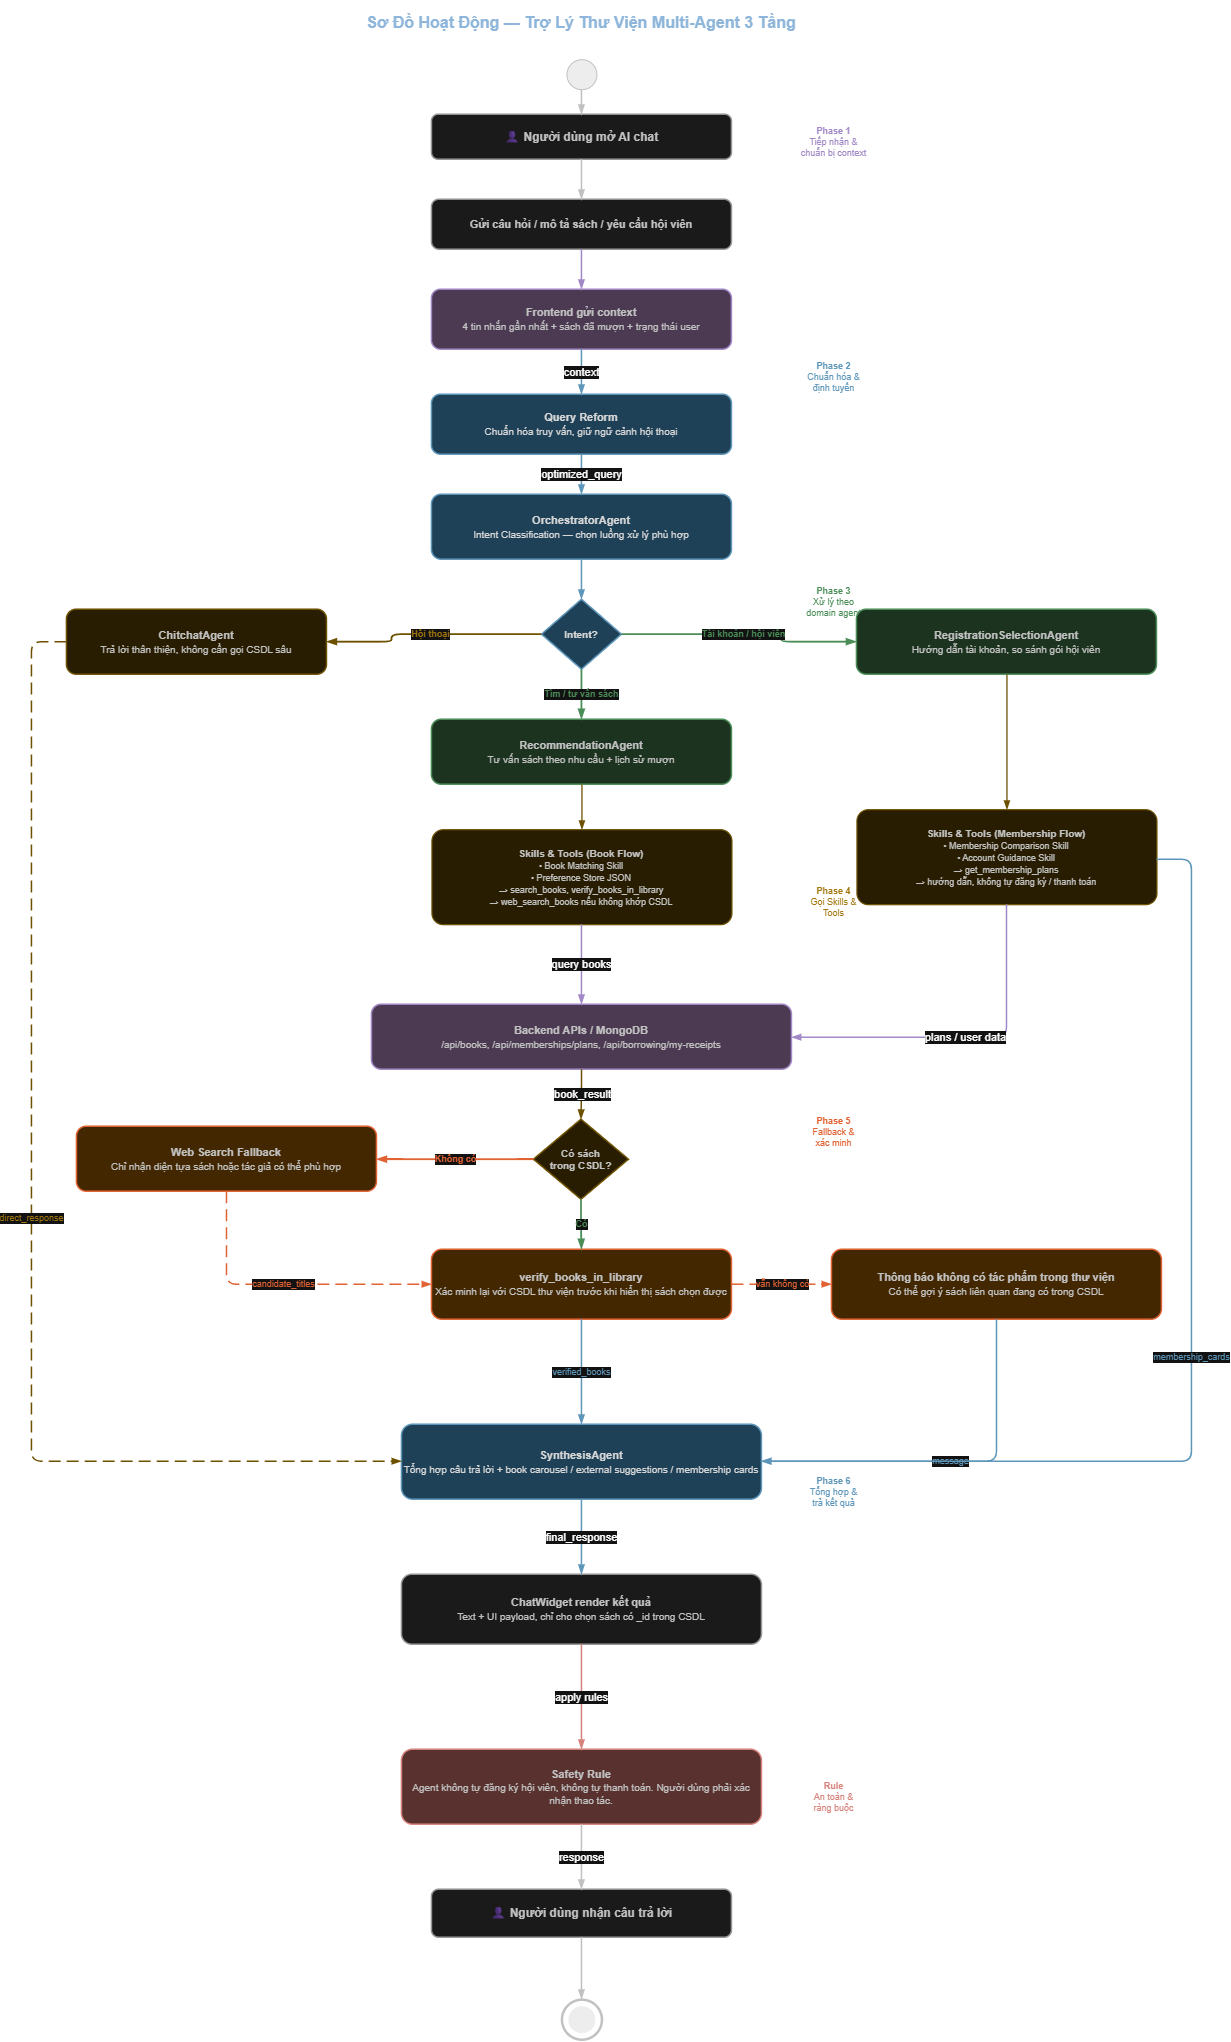

The diagram above was exported from draw.io. Its source (the exported page's mxGraphModel, read from the mxfile embedded in the PNG):
<mxGraphModel dx="1664" dy="914" grid="1" gridSize="10" guides="1" tooltips="1" connect="1" arrows="1" fold="1" page="1" pageScale="1" pageWidth="1500" pageHeight="2200" math="0" shadow="0">
  <root>
    <mxCell id="0" />
    <mxCell id="1" parent="0" />
    <mxCell id="title" parent="1" style="text;html=1;fontSize=16;fontStyle=1;fontColor=#1F4E79;align=center;verticalAlign=middle;whiteSpace=wrap;" value="Sơ Đồ Hoạt Động — Trợ Lý Thư Viện Multi-Agent 3 Tầng" vertex="1">
      <mxGeometry height="45" width="900" x="170" y="10" as="geometry" />
    </mxCell>
    <mxCell id="ph1" parent="1" style="text;html=1;fontSize=9;fontColor=#7B5EA7;align=center;verticalAlign=middle;whiteSpace=wrap;" value="&lt;b&gt;Phase 1&lt;/b&gt;&lt;br&gt;Tiếp nhận &amp;&lt;br&gt;chuẩn bị context" vertex="1">
      <mxGeometry height="55" width="105" x="820" y="125" as="geometry" />
    </mxCell>
    <mxCell id="ph2" parent="1" style="text;html=1;fontSize=9;fontColor=#3A7CA5;align=center;verticalAlign=middle;whiteSpace=wrap;" value="&lt;b&gt;Phase 2&lt;/b&gt;&lt;br&gt;Chuẩn hóa &amp;&lt;br&gt;định tuyến" vertex="1">
      <mxGeometry height="55" width="105" x="820" y="360" as="geometry" />
    </mxCell>
    <mxCell id="ph3" parent="1" style="text;html=1;fontSize=9;fontColor=#4C9A5B;align=center;verticalAlign=middle;whiteSpace=wrap;" value="&lt;b&gt;Phase 3&lt;/b&gt;&lt;br&gt;Xử lý theo&lt;br&gt;domain agent" vertex="1">
      <mxGeometry height="55" width="105" x="820" y="585" as="geometry" />
    </mxCell>
    <mxCell id="ph4" parent="1" style="text;html=1;fontSize=9;fontColor=#B8860B;align=center;verticalAlign=middle;whiteSpace=wrap;" value="&lt;b&gt;Phase 4&lt;/b&gt;&lt;br&gt;Gọi Skills &amp;&lt;br&gt;Tools" vertex="1">
      <mxGeometry height="55" width="105" x="820" y="885" as="geometry" />
    </mxCell>
    <mxCell id="ph5" parent="1" style="text;html=1;fontSize=9;fontColor=#FF6B35;align=center;verticalAlign=middle;whiteSpace=wrap;" value="&lt;b&gt;Phase 5&lt;/b&gt;&lt;br&gt;Fallback &amp;&lt;br&gt;xác minh" vertex="1">
      <mxGeometry height="55" width="105" x="820" y="1115" as="geometry" />
    </mxCell>
    <mxCell id="ph6" parent="1" style="text;html=1;fontSize=9;fontColor=#3A7CA5;align=center;verticalAlign=middle;whiteSpace=wrap;" value="&lt;b&gt;Phase 6&lt;/b&gt;&lt;br&gt;Tổng hợp &amp;&lt;br&gt;trả kết quả" vertex="1">
      <mxGeometry height="55" width="105" x="820" y="1475" as="geometry" />
    </mxCell>
    <mxCell id="ph7" parent="1" style="text;html=1;fontSize=9;fontColor=#B5544D;align=center;verticalAlign=middle;whiteSpace=wrap;" value="&lt;b&gt;Rule&lt;/b&gt;&lt;br&gt;An toàn &amp;&lt;br&gt;ràng buộc" vertex="1">
      <mxGeometry height="55" width="105" x="820" y="1780" as="geometry" />
    </mxCell>
    <mxCell id="start" parent="1" style="ellipse;whiteSpace=wrap;html=1;fillColor=#000000;strokeColor=#333333;aspect=fixed;" value="" vertex="1">
      <mxGeometry height="30" width="30" x="605" y="70" as="geometry" />
    </mxCell>
    <mxCell id="a_user" parent="1" style="rounded=1;whiteSpace=wrap;html=1;arcSize=15;strokeWidth=1.5;fontSize=12;fontStyle=1;fillColor=#F5F5F5;strokeColor=#666666;fontColor=#333333;" value="👤 Người dùng mở AI chat" vertex="1">
      <mxGeometry height="45" width="300" x="470" y="125" as="geometry" />
    </mxCell>
    <mxCell id="a_message" parent="1" style="rounded=1;whiteSpace=wrap;html=1;arcSize=15;strokeWidth=1.5;fontSize=11;fontStyle=1;fillColor=#F5F5F5;strokeColor=#666666;fontColor=#333333;" value="Gửi câu hỏi / mô tả sách / yêu cầu hội viên" vertex="1">
      <mxGeometry height="50" width="300" x="470" y="210" as="geometry" />
    </mxCell>
    <mxCell id="a_context" parent="1" style="rounded=1;whiteSpace=wrap;html=1;arcSize=15;strokeWidth=1.5;fontSize=11;fontStyle=1;fillColor=#D7C4E0;strokeColor=#7B5EA7;fontColor=#333333;" value="Frontend gửi context&lt;br&gt;&lt;font style=&quot;font-weight:normal;font-size:10px;&quot;&gt;4 tin nhắn gần nhất + sách đã mượn + trạng thái user&lt;/font&gt;" vertex="1">
      <mxGeometry height="60" width="300" x="470" y="300" as="geometry" />
    </mxCell>
    <mxCell id="a_reform" parent="1" style="rounded=1;whiteSpace=wrap;html=1;arcSize=15;strokeWidth=1.5;fontSize=11;fontStyle=1;fillColor=#AED6F1;strokeColor=#3A7CA5;fontColor=#1a1a1a;" value="Query Reform&lt;br&gt;&lt;font style=&quot;font-weight:normal;font-size:10px;&quot;&gt;Chuẩn hóa truy vấn, giữ ngữ cảnh hội thoại&lt;/font&gt;" vertex="1">
      <mxGeometry height="60" width="300" x="470" y="405" as="geometry" />
    </mxCell>
    <mxCell id="a_orc" parent="1" style="rounded=1;whiteSpace=wrap;html=1;arcSize=15;strokeWidth=1.5;fontSize=11;fontStyle=1;fillColor=#AED6F1;strokeColor=#3A7CA5;fontColor=#1a1a1a;" value="OrchestratorAgent&lt;br&gt;&lt;font style=&quot;font-weight:normal;font-size:10px;&quot;&gt;Intent Classification — chọn luồng xử lý phù hợp&lt;/font&gt;" vertex="1">
      <mxGeometry height="65" width="300" x="470" y="505" as="geometry" />
    </mxCell>
    <mxCell id="d_intent" parent="1" style="rhombus;whiteSpace=wrap;html=1;strokeWidth=1.5;fontSize=10;fontStyle=1;fillColor=#AED6F1;strokeColor=#3A7CA5;fontColor=#1a1a1a;" value="Intent?" vertex="1">
      <mxGeometry height="70" width="80" x="580" y="610" as="geometry" />
    </mxCell>
    <mxCell id="a_chat" parent="1" style="rounded=1;whiteSpace=wrap;html=1;arcSize=15;strokeWidth=1.5;fontSize=11;fontStyle=1;fillColor=#FFF2CC;strokeColor=#D6B656;fontColor=#333333;" value="ChitchatAgent&lt;br&gt;&lt;font style=&quot;font-weight:normal;font-size:10px;&quot;&gt;Trả lời thân thiện, không cần gọi CSDL sâu&lt;/font&gt;" vertex="1">
      <mxGeometry height="65" width="260" x="105" y="620" as="geometry" />
    </mxCell>
    <mxCell id="a_rec" parent="1" style="rounded=1;whiteSpace=wrap;html=1;arcSize=15;strokeWidth=1.5;fontSize=11;fontStyle=1;fillColor=#CDE7D0;strokeColor=#4C9A5B;fontColor=#333333;" value="RecommendationAgent&lt;br&gt;&lt;font style=&quot;font-weight:normal;font-size:10px;&quot;&gt;Tư vấn sách theo nhu cầu + lịch sử mượn&lt;/font&gt;" vertex="1">
      <mxGeometry height="65" width="300" x="470" y="730" as="geometry" />
    </mxCell>
    <mxCell id="a_reg" parent="1" style="rounded=1;whiteSpace=wrap;html=1;arcSize=15;strokeWidth=1.5;fontSize=11;fontStyle=1;fillColor=#CDE7D0;strokeColor=#4C9A5B;fontColor=#333333;" value="RegistrationSelectionAgent&lt;br&gt;&lt;font style=&quot;font-weight:normal;font-size:10px;&quot;&gt;Hướng dẫn tài khoản, so sánh gói hội viên&lt;/font&gt;" vertex="1">
      <mxGeometry height="65" width="300" x="895" y="620" as="geometry" />
    </mxCell>
    <mxCell id="a_book_skills" parent="1" style="rounded=1;whiteSpace=wrap;html=1;arcSize=12;strokeWidth=1.2;fontSize=10;fillColor=#FFF2CC;strokeColor=#D6B656;fontColor=#333333;" value="&lt;b&gt;Skills &amp;amp; Tools (Book Flow)&lt;/b&gt;&lt;br&gt;&lt;font style=&quot;font-size:9px;&quot;&gt;• Book Matching Skill&lt;br&gt;• Preference Store JSON&lt;br&gt;→ search_books, verify_books_in_library&lt;br&gt;→ web_search_books nếu không khớp CSDL&lt;/font&gt;" vertex="1">
      <mxGeometry height="95" width="300" x="470" y="840" as="geometry" />
    </mxCell>
    <mxCell id="a_plan_skills" parent="1" style="rounded=1;whiteSpace=wrap;html=1;arcSize=12;strokeWidth=1.2;fontSize=10;fillColor=#FFF2CC;strokeColor=#D6B656;fontColor=#333333;" value="&lt;b&gt;Skills &amp;amp; Tools (Membership Flow)&lt;/b&gt;&lt;br&gt;&lt;font style=&quot;font-size:9px;&quot;&gt;• Membership Comparison Skill&lt;br&gt;• Account Guidance Skill&lt;br&gt;→ get_membership_plans&lt;br&gt;→ hướng dẫn, không tự đăng ký / thanh toán&lt;/font&gt;" vertex="1">
      <mxGeometry height="95" width="300" x="895" y="820" as="geometry" />
    </mxCell>
    <mxCell id="a_backend" parent="1" style="rounded=1;whiteSpace=wrap;html=1;arcSize=15;strokeWidth=1.5;fontSize=11;fontStyle=1;fillColor=#D7C4E0;strokeColor=#7B5EA7;fontColor=#333333;" value="Backend APIs / MongoDB&lt;br&gt;&lt;font style=&quot;font-weight:normal;font-size:10px;&quot;&gt;/api/books, /api/memberships/plans, /api/borrowing/my-receipts&lt;/font&gt;" vertex="1">
      <mxGeometry height="65" width="420" x="410" y="1015" as="geometry" />
    </mxCell>
    <mxCell id="d_db_match" parent="1" style="rhombus;whiteSpace=wrap;html=1;strokeWidth=1.5;fontSize=10;fontStyle=1;fillColor=#FFF2CC;strokeColor=#D6B656;fontColor=#333333;" value="Có sách&lt;br&gt;trong CSDL?" vertex="1">
      <mxGeometry height="80" width="95" x="572" y="1130" as="geometry" />
    </mxCell>
    <mxCell id="a_web" parent="1" style="rounded=1;whiteSpace=wrap;html=1;arcSize=15;strokeWidth=1.5;fontSize=11;fontStyle=1;fillColor=#FFE0B2;strokeColor=#FF6B35;fontColor=#333333;" value="Web Search Fallback&lt;br&gt;&lt;font style=&quot;font-weight:normal;font-size:10px;&quot;&gt;Chỉ nhận diện tựa sách hoặc tác giả có thể phù hợp&lt;/font&gt;" vertex="1">
      <mxGeometry height="65" width="300" x="115" y="1137" as="geometry" />
    </mxCell>
    <mxCell id="a_verify" parent="1" style="rounded=1;whiteSpace=wrap;html=1;arcSize=15;strokeWidth=1.5;fontSize=11;fontStyle=1;fillColor=#FFE0B2;strokeColor=#FF6B35;fontColor=#333333;" value="verify_books_in_library&lt;br&gt;&lt;font style=&quot;font-weight:normal;font-size:10px;&quot;&gt;Xác minh lại với CSDL thư viện trước khi hiển thị sách chọn được&lt;/font&gt;" vertex="1">
      <mxGeometry height="70" width="300" x="470" y="1260" as="geometry" />
    </mxCell>
    <mxCell id="a_no_match" parent="1" style="rounded=1;whiteSpace=wrap;html=1;arcSize=15;strokeWidth=1.5;fontSize=11;fontStyle=1;fillColor=#FFE0B2;strokeColor=#FF6B35;fontColor=#333333;" value="Thông báo không có tác phẩm trong thư viện&lt;br&gt;&lt;font style=&quot;font-weight:normal;font-size:10px;&quot;&gt;Có thể gợi ý sách liên quan đang có trong CSDL&lt;/font&gt;" vertex="1">
      <mxGeometry height="70" width="330" x="870" y="1260" as="geometry" />
    </mxCell>
    <mxCell id="a_synth" parent="1" style="rounded=1;whiteSpace=wrap;html=1;arcSize=15;strokeWidth=1.5;fontSize=11;fontStyle=1;fillColor=#AED6F1;strokeColor=#3A7CA5;fontColor=#1a1a1a;" value="SynthesisAgent&lt;br&gt;&lt;font style=&quot;font-weight:normal;font-size:10px;&quot;&gt;Tổng hợp câu trả lời + book carousel / external suggestions / membership cards&lt;/font&gt;" vertex="1">
      <mxGeometry height="75" width="360" x="440" y="1435" as="geometry" />
    </mxCell>
    <mxCell id="a_ui" parent="1" style="rounded=1;whiteSpace=wrap;html=1;arcSize=15;strokeWidth=1.5;fontSize=11;fontStyle=1;fillColor=#F5F5F5;strokeColor=#666666;fontColor=#333333;" value="ChatWidget render kết quả&lt;br&gt;&lt;font style=&quot;font-weight:normal;font-size:10px;&quot;&gt;Text + UI payload, chỉ cho chọn sách có _id trong CSDL&lt;/font&gt;" vertex="1">
      <mxGeometry height="70" width="360" x="440" y="1585" as="geometry" />
    </mxCell>
    <mxCell id="a_safe" parent="1" style="rounded=1;whiteSpace=wrap;html=1;arcSize=15;strokeWidth=1.5;fontSize=11;fontStyle=1;fillColor=#F4C7C3;strokeColor=#B5544D;fontColor=#333333;" value="Safety Rule&lt;br&gt;&lt;font style=&quot;font-weight:normal;font-size:10px;&quot;&gt;Agent không tự đăng ký hội viên, không tự thanh toán. Người dùng phải xác nhận thao tác.&lt;/font&gt;" vertex="1">
      <mxGeometry height="75" width="360" x="440" y="1760" as="geometry" />
    </mxCell>
    <mxCell id="a_return" parent="1" style="rounded=1;whiteSpace=wrap;html=1;arcSize=15;strokeWidth=1.5;fontSize=12;fontStyle=1;fillColor=#F5F5F5;strokeColor=#666666;fontColor=#333333;" value="👤 Người dùng nhận câu trả lời" vertex="1">
      <mxGeometry height="48" width="300" x="470" y="1900" as="geometry" />
    </mxCell>
    <mxCell id="end_ring" parent="1" style="ellipse;whiteSpace=wrap;html=1;fillColor=none;strokeColor=#333333;strokeWidth=2.5;aspect=fixed;" value="" vertex="1">
      <mxGeometry height="40" width="40" x="600" y="2010" as="geometry" />
    </mxCell>
    <mxCell id="end" parent="1" style="ellipse;whiteSpace=wrap;html=1;fillColor=#000000;strokeColor=#000000;aspect=fixed;" value="" vertex="1">
      <mxGeometry height="26" width="26" x="607" y="2017" as="geometry" />
    </mxCell>
    <mxCell id="e1" edge="1" parent="1" source="start" style="edgeStyle=orthogonalEdgeStyle;rounded=1;html=1;strokeColor=#333333;strokeWidth=1.5;endArrow=blockThin;endFill=1;" target="a_user" value="">
      <mxGeometry relative="1" as="geometry" />
    </mxCell>
    <mxCell id="e2" edge="1" parent="1" source="a_user" style="edgeStyle=orthogonalEdgeStyle;rounded=1;html=1;strokeColor=#333333;strokeWidth=1.5;endArrow=blockThin;endFill=1;" target="a_message" value="">
      <mxGeometry relative="1" as="geometry" />
    </mxCell>
    <mxCell id="e3" edge="1" parent="1" source="a_message" style="edgeStyle=orthogonalEdgeStyle;rounded=1;html=1;strokeColor=#7B5EA7;strokeWidth=1.5;endArrow=blockThin;endFill=1;" target="a_context" value="">
      <mxGeometry relative="1" as="geometry" />
    </mxCell>
    <mxCell id="e4" edge="1" parent="1" source="a_context" style="edgeStyle=orthogonalEdgeStyle;rounded=1;html=1;strokeColor=#3A7CA5;strokeWidth=1.5;endArrow=blockThin;endFill=1;" target="a_reform" value="context">
      <mxGeometry relative="1" as="geometry" />
    </mxCell>
    <mxCell id="e5" edge="1" parent="1" source="a_reform" style="edgeStyle=orthogonalEdgeStyle;rounded=1;html=1;strokeColor=#3A7CA5;strokeWidth=1.5;endArrow=blockThin;endFill=1;" target="a_orc" value="optimized_query">
      <mxGeometry relative="1" as="geometry" />
    </mxCell>
    <mxCell id="e6" edge="1" parent="1" source="a_orc" style="edgeStyle=orthogonalEdgeStyle;rounded=1;html=1;strokeColor=#3A7CA5;strokeWidth=1.5;endArrow=blockThin;endFill=1;" target="d_intent" value="">
      <mxGeometry relative="1" as="geometry" />
    </mxCell>
    <mxCell id="e7" edge="1" parent="1" source="d_intent" style="edgeStyle=orthogonalEdgeStyle;rounded=1;html=1;strokeColor=#D6B656;strokeWidth=1.8;endArrow=blockThin;endFill=1;fontSize=9;fontColor=#B8860B;fontStyle=1;" target="a_chat" value="Hội thoại">
      <mxGeometry relative="1" as="geometry">
        <Array as="points">
          <mxPoint x="430" y="645" />
        </Array>
      </mxGeometry>
    </mxCell>
    <mxCell id="e8" edge="1" parent="1" source="d_intent" style="edgeStyle=orthogonalEdgeStyle;rounded=1;html=1;strokeColor=#4C9A5B;strokeWidth=1.8;endArrow=blockThin;endFill=1;fontSize=9;fontColor=#4C9A5B;fontStyle=1;" target="a_rec" value="Tìm / tư vấn sách">
      <mxGeometry relative="1" as="geometry" />
    </mxCell>
    <mxCell id="e9" edge="1" parent="1" source="d_intent" style="edgeStyle=orthogonalEdgeStyle;rounded=1;html=1;strokeColor=#4C9A5B;strokeWidth=1.8;endArrow=blockThin;endFill=1;fontSize=9;fontColor=#4C9A5B;fontStyle=1;" target="a_reg" value="Tài khoản / hội viên">
      <mxGeometry relative="1" as="geometry">
        <Array as="points">
          <mxPoint x="820" y="645" />
        </Array>
      </mxGeometry>
    </mxCell>
    <mxCell id="e10" edge="1" parent="1" source="a_rec" style="edgeStyle=orthogonalEdgeStyle;rounded=1;html=1;strokeColor=#D6B656;strokeWidth=1.3;endArrow=blockThin;endFill=1;" target="a_book_skills" value="">
      <mxGeometry relative="1" as="geometry" />
    </mxCell>
    <mxCell id="e11" edge="1" parent="1" source="a_reg" style="edgeStyle=orthogonalEdgeStyle;rounded=1;html=1;strokeColor=#D6B656;strokeWidth=1.3;endArrow=blockThin;endFill=1;" target="a_plan_skills" value="">
      <mxGeometry relative="1" as="geometry" />
    </mxCell>
    <mxCell id="e12" edge="1" parent="1" source="a_book_skills" style="edgeStyle=orthogonalEdgeStyle;rounded=1;html=1;strokeColor=#7B5EA7;strokeWidth=1.5;endArrow=blockThin;endFill=1;" target="a_backend" value="query books">
      <mxGeometry relative="1" as="geometry" />
    </mxCell>
    <mxCell id="e13" edge="1" parent="1" source="a_plan_skills" style="edgeStyle=orthogonalEdgeStyle;rounded=1;html=1;strokeColor=#7B5EA7;strokeWidth=1.5;endArrow=blockThin;endFill=1;" target="a_backend" value="plans / user data">
      <mxGeometry relative="1" as="geometry">
        <Array as="points">
          <mxPoint x="1045" y="1048" />
        </Array>
      </mxGeometry>
    </mxCell>
    <mxCell id="e14" edge="1" parent="1" source="a_backend" style="edgeStyle=orthogonalEdgeStyle;rounded=1;html=1;strokeColor=#D6B656;strokeWidth=1.5;endArrow=blockThin;endFill=1;" target="d_db_match" value="book_result">
      <mxGeometry relative="1" as="geometry" />
    </mxCell>
    <mxCell id="e15" edge="1" parent="1" source="d_db_match" style="edgeStyle=orthogonalEdgeStyle;rounded=1;html=1;strokeColor=#FF6B35;strokeWidth=1.8;endArrow=blockThin;endFill=1;fontSize=9;fontColor=#FF6B35;fontStyle=1;" target="a_web" value="Không có">
      <mxGeometry relative="1" as="geometry">
        <Array as="points">
          <mxPoint x="430" y="1170" />
        </Array>
      </mxGeometry>
    </mxCell>
    <mxCell id="e16" edge="1" parent="1" source="a_web" style="edgeStyle=orthogonalEdgeStyle;rounded=1;html=1;strokeColor=#FF6B35;strokeWidth=1.5;endArrow=blockThin;endFill=1;dashed=1;dashPattern=8 4;fontSize=9;fontColor=#FF6B35;" target="a_verify" value="candidate_titles">
      <mxGeometry relative="1" as="geometry">
        <Array as="points">
          <mxPoint x="265" y="1295" />
        </Array>
      </mxGeometry>
    </mxCell>
    <mxCell id="e17" edge="1" parent="1" source="d_db_match" style="edgeStyle=orthogonalEdgeStyle;rounded=1;html=1;strokeColor=#4C9A5B;strokeWidth=1.8;endArrow=blockThin;endFill=1;fontSize=9;fontColor=#4C9A5B;fontStyle=1;" target="a_verify" value="Có">
      <mxGeometry relative="1" as="geometry" />
    </mxCell>
    <mxCell id="e18" edge="1" parent="1" source="a_verify" style="edgeStyle=orthogonalEdgeStyle;rounded=1;html=1;strokeColor=#FF6B35;strokeWidth=1.5;endArrow=blockThin;endFill=1;dashed=1;dashPattern=8 4;fontSize=9;fontColor=#FF6B35;" target="a_no_match" value="vẫn không có">
      <mxGeometry relative="1" as="geometry" />
    </mxCell>
    <mxCell id="e19" edge="1" parent="1" source="a_verify" style="edgeStyle=orthogonalEdgeStyle;rounded=1;html=1;strokeColor=#3A7CA5;strokeWidth=1.5;endArrow=blockThin;endFill=1;fontSize=9;fontColor=#3A7CA5;" target="a_synth" value="verified_books">
      <mxGeometry relative="1" as="geometry" />
    </mxCell>
    <mxCell id="e20" edge="1" parent="1" source="a_no_match" style="edgeStyle=orthogonalEdgeStyle;rounded=1;html=1;strokeColor=#3A7CA5;strokeWidth=1.5;endArrow=blockThin;endFill=1;fontSize=9;fontColor=#3A7CA5;" target="a_synth" value="message">
      <mxGeometry relative="1" as="geometry">
        <Array as="points">
          <mxPoint x="1035" y="1472" />
        </Array>
      </mxGeometry>
    </mxCell>
    <mxCell id="e21" edge="1" parent="1" source="a_plan_skills" style="edgeStyle=orthogonalEdgeStyle;rounded=1;html=1;strokeColor=#3A7CA5;strokeWidth=1.5;endArrow=blockThin;endFill=1;fontSize=9;fontColor=#3A7CA5;" target="a_synth" value="membership_cards">
      <mxGeometry relative="1" as="geometry">
        <Array as="points">
          <mxPoint x="1230" y="870" />
          <mxPoint x="1230" y="1472" />
        </Array>
      </mxGeometry>
    </mxCell>
    <mxCell id="e22" edge="1" parent="1" source="a_chat" style="edgeStyle=orthogonalEdgeStyle;rounded=1;html=1;strokeColor=#D6B656;strokeWidth=1.5;endArrow=blockThin;endFill=1;dashed=1;dashPattern=8 4;fontSize=9;fontColor=#B8860B;" target="a_synth" value="direct_response">
      <mxGeometry relative="1" as="geometry">
        <Array as="points">
          <mxPoint x="70" y="652" />
          <mxPoint x="70" y="1472" />
        </Array>
      </mxGeometry>
    </mxCell>
    <mxCell id="e23" edge="1" parent="1" source="a_synth" style="edgeStyle=orthogonalEdgeStyle;rounded=1;html=1;strokeColor=#3A7CA5;strokeWidth=1.5;endArrow=blockThin;endFill=1;" target="a_ui" value="final_response">
      <mxGeometry relative="1" as="geometry" />
    </mxCell>
    <mxCell id="e24" edge="1" parent="1" source="a_ui" style="edgeStyle=orthogonalEdgeStyle;rounded=1;html=1;strokeColor=#B5544D;strokeWidth=1.5;endArrow=blockThin;endFill=1;" target="a_safe" value="apply rules">
      <mxGeometry relative="1" as="geometry" />
    </mxCell>
    <mxCell id="e25" edge="1" parent="1" source="a_safe" style="edgeStyle=orthogonalEdgeStyle;rounded=1;html=1;strokeColor=#333333;strokeWidth=1.5;endArrow=blockThin;endFill=1;" target="a_return" value="response">
      <mxGeometry relative="1" as="geometry" />
    </mxCell>
    <mxCell id="e26" edge="1" parent="1" source="a_return" style="edgeStyle=orthogonalEdgeStyle;rounded=1;html=1;strokeColor=#333333;strokeWidth=1.5;endArrow=blockThin;endFill=1;" target="end_ring" value="">
      <mxGeometry relative="1" as="geometry" />
    </mxCell>
  </root>
</mxGraphModel>